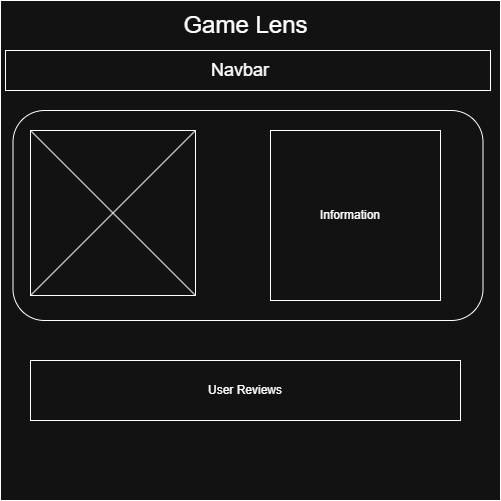

The diagram above was exported from draw.io. Its source (the exported page's mxGraphModel, read from the mxfile embedded in the PNG):
<mxGraphModel dx="1042" dy="562" grid="1" gridSize="10" guides="1" tooltips="1" connect="1" arrows="1" fold="1" page="1" pageScale="1" pageWidth="850" pageHeight="1100" math="0" shadow="0">
  <root>
    <mxCell id="0" />
    <mxCell id="1" parent="0" />
    <mxCell id="MbhAjSy-9QPzgrUiZnuN-4" parent="1" style="whiteSpace=wrap;html=1;aspect=fixed;" value="" vertex="1">
      <mxGeometry height="500" width="500" x="180" y="40" as="geometry" />
    </mxCell>
    <mxCell id="MbhAjSy-9QPzgrUiZnuN-7" parent="1" style="rounded=1;whiteSpace=wrap;html=1;" value="" vertex="1">
      <mxGeometry height="210" width="470" x="192.5" y="150" as="geometry" />
    </mxCell>
    <mxCell id="MbhAjSy-9QPzgrUiZnuN-8" parent="1" style="rounded=0;whiteSpace=wrap;html=1;" value="" vertex="1">
      <mxGeometry height="40" width="485" x="185" y="90" as="geometry" />
    </mxCell>
    <mxCell id="MbhAjSy-9QPzgrUiZnuN-9" parent="1" style="text;html=1;whiteSpace=wrap;strokeColor=none;fillColor=none;align=center;verticalAlign=middle;rounded=0;" value="&lt;font style=&quot;font-size: 24px;&quot;&gt;Game Lens&lt;/font&gt;" vertex="1">
      <mxGeometry height="30" width="175" x="338" y="50" as="geometry" />
    </mxCell>
    <mxCell id="MbhAjSy-9QPzgrUiZnuN-21" parent="1" style="text;html=1;whiteSpace=wrap;strokeColor=none;fillColor=none;align=center;verticalAlign=middle;rounded=0;" value="&lt;font style=&quot;font-size: 18px;&quot;&gt;Navbar&lt;/font&gt;" vertex="1">
      <mxGeometry height="30" width="60" x="390" y="95" as="geometry" />
    </mxCell>
    <mxCell id="MbhAjSy-9QPzgrUiZnuN-24" parent="1" style="whiteSpace=wrap;html=1;aspect=fixed;" value="" vertex="1">
      <mxGeometry height="165" width="165" x="210" y="170" as="geometry" />
    </mxCell>
    <mxCell id="MbhAjSy-9QPzgrUiZnuN-25" edge="1" parent="1" source="MbhAjSy-9QPzgrUiZnuN-24" style="endArrow=none;html=1;rounded=0;exitX=0;exitY=1;exitDx=0;exitDy=0;entryX=1;entryY=0;entryDx=0;entryDy=0;" target="MbhAjSy-9QPzgrUiZnuN-24" value="">
      <mxGeometry height="50" relative="1" width="50" as="geometry">
        <Array as="points" />
        <mxPoint x="400" y="360" as="sourcePoint" />
        <mxPoint x="450" y="310" as="targetPoint" />
      </mxGeometry>
    </mxCell>
    <mxCell id="MbhAjSy-9QPzgrUiZnuN-26" edge="1" parent="1" source="MbhAjSy-9QPzgrUiZnuN-24" style="endArrow=none;html=1;rounded=0;exitX=0;exitY=0;exitDx=0;exitDy=0;entryX=1;entryY=1;entryDx=0;entryDy=0;" target="MbhAjSy-9QPzgrUiZnuN-24" value="">
      <mxGeometry height="50" relative="1" width="50" as="geometry">
        <mxPoint x="400" y="360" as="sourcePoint" />
        <mxPoint x="450" y="310" as="targetPoint" />
      </mxGeometry>
    </mxCell>
    <mxCell id="MbhAjSy-9QPzgrUiZnuN-27" parent="1" style="whiteSpace=wrap;html=1;aspect=fixed;" value="" vertex="1">
      <mxGeometry height="170" width="170" x="450" y="170" as="geometry" />
    </mxCell>
    <mxCell id="MbhAjSy-9QPzgrUiZnuN-28" parent="1" style="text;html=1;whiteSpace=wrap;strokeColor=none;fillColor=none;align=center;verticalAlign=middle;rounded=0;" value="Information" vertex="1">
      <mxGeometry height="30" width="60" x="500" y="240" as="geometry" />
    </mxCell>
    <mxCell id="MbhAjSy-9QPzgrUiZnuN-30" parent="1" style="rounded=0;whiteSpace=wrap;html=1;" value="" vertex="1">
      <mxGeometry height="60" width="430" x="210" y="400" as="geometry" />
    </mxCell>
    <mxCell id="MbhAjSy-9QPzgrUiZnuN-31" parent="1" style="text;html=1;whiteSpace=wrap;strokeColor=none;fillColor=none;align=center;verticalAlign=middle;rounded=0;" value="User Reviews" vertex="1">
      <mxGeometry height="30" width="410" x="220" y="415" as="geometry" />
    </mxCell>
  </root>
</mxGraphModel>